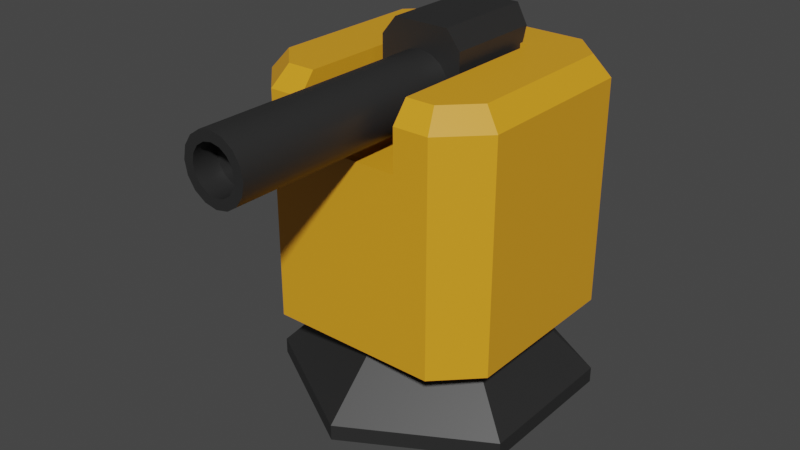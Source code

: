 # Source: machineGun0.blend  (saved by Blender 2.92.15; exported with 4.5.12 LTS)
import bpy
from mathutils import Matrix  # noqa: F401  (used for matrix-valued properties, if any)

bpy.ops.wm.read_factory_settings(use_empty=True)
scene = bpy.context.scene
scene.name = 'Scene'

# ---- collections
col_collection = bpy.data.collections.new('Collection'); scene.collection.children.link(col_collection)

# ---- materials (node trees are filled in below, after node groups)
mat_black = bpy.data.materials.new('Black')
mat_black.use_transparent_shadow = False
mat_orange = bpy.data.materials.new('Orange')
mat_orange.use_transparent_shadow = False

# ---- node groups
ng_auto_smooth = bpy.data.node_groups.new('Auto Smooth', 'GeometryNodeTree')
_s = ng_auto_smooth.interface.new_socket(name='Geometry', in_out='OUTPUT', socket_type='NodeSocketGeometry')
_s = ng_auto_smooth.interface.new_socket(name='Geometry', in_out='INPUT', socket_type='NodeSocketGeometry')
_s = ng_auto_smooth.interface.new_socket(name='Angle', in_out='INPUT', socket_type='NodeSocketFloat')
_s.subtype = 'ANGLE'
_s.min_value = 0.0
_s.max_value = 3.142
ng_auto_smooth.is_modifier = True
_N = ng_auto_smooth.nodes; _L = ng_auto_smooth.links
n0 = _N.new('NodeGroupOutput'); n0.name = 'Group Output'; n0.location = (480, -100)
n1 = _N.new('NodeGroupInput'); n1.name = 'Group Input'; n1.location = (-420, -300)
n2 = _N.new('NodeGroupInput'); n2.name = 'Group Input.001'; n2.location = (-60, -100)
n3 = _N.new('GeometryNodeSetShadeSmooth'); n3.name = 'Set Shade Smooth'; n3.location = (120, -100)
n3.domain = 'EDGE'
n4 = _N.new('GeometryNodeSetShadeSmooth'); n4.name = 'Set Shade Smooth.001'; n4.location = (300, -100)
n5 = _N.new('GeometryNodeInputMeshEdgeAngle'); n5.name = 'Edge Angle'; n5.location = (-420, -220)
n6 = _N.new('GeometryNodeInputEdgeSmooth'); n6.name = 'Is Edge Smooth'; n6.location = (-60, -160)
n7 = _N.new('GeometryNodeInputShadeSmooth'); n7.name = 'Is Face Smooth'; n7.location = (-240, -340)
n8 = _N.new('FunctionNodeBooleanMath'); n8.name = 'Boolean Math'; n8.location = (-60, -220)
n9 = _N.new('FunctionNodeCompare'); n9.name = 'Compare'; n9.location = (-240, -180)
n9.operation = 'LESS_EQUAL'
_L.new(n5.outputs[0], n9.inputs[0])
_L.new(n4.outputs[0], n0.inputs[0])
_L.new(n1.outputs[1], n9.inputs[1])
_L.new(n9.outputs[0], n8.inputs[0])
_L.new(n7.outputs[0], n8.inputs[1])
_L.new(n2.outputs[0], n3.inputs[0])
_L.new(n6.outputs[0], n3.inputs[1])
_L.new(n3.outputs[0], n4.inputs[0])
_L.new(n8.outputs[0], n3.inputs[2])
n0.is_active_output = True

# ---- material node trees
mat_black.use_nodes = True; mat_black.node_tree.nodes.clear()
_N = mat_black.node_tree.nodes; _L = mat_black.node_tree.links
n0 = _N.new('ShaderNodeBsdfPrincipled'); n0.name = 'Principled BSDF'; n0.location = (10, 300)
n0.distribution = 'GGX'
n0.subsurface_method = 'BURLEY'
n0.inputs[0].default_value = (0.02208, 0.02208, 0.02208, 1.0)
n0.inputs[3].default_value = 1.45
n0.inputs[27].default_value = (0.0, 0.0, 0.0, 1.0)
n0.inputs[28].default_value = 1.0
n1 = _N.new('ShaderNodeOutputMaterial'); n1.name = 'Material Output'; n1.location = (300, 300)
_L.new(n0.outputs[0], n1.inputs[0])
n1.is_active_output = True
mat_orange.use_nodes = True; mat_orange.node_tree.nodes.clear()
_N = mat_orange.node_tree.nodes; _L = mat_orange.node_tree.links
n0 = _N.new('ShaderNodeBsdfPrincipled'); n0.name = 'Principled BSDF'; n0.location = (10, 300)
n0.distribution = 'GGX'
n0.subsurface_method = 'BURLEY'
n0.inputs[0].default_value = (0.8, 0.352, 0.01603, 1.0)
n0.inputs[3].default_value = 1.45
n0.inputs[27].default_value = (0.0, 0.0, 0.0, 1.0)
n0.inputs[28].default_value = 1.0
n1 = _N.new('ShaderNodeOutputMaterial'); n1.name = 'Material Output'; n1.location = (300, 300)
_L.new(n0.outputs[0], n1.inputs[0])
n1.is_active_output = True

# ---- world
world_world = bpy.data.worlds.new('World'); scene.world = world_world
world_world.use_nodes = True; world_world.node_tree.nodes.clear()
_N = world_world.node_tree.nodes; _L = world_world.node_tree.links
n0 = _N.new('ShaderNodeOutputWorld'); n0.name = 'World Output'; n0.location = (300, 300)
n1 = _N.new('ShaderNodeBackground'); n1.name = 'Background'; n1.location = (10, 300)
n1.inputs[0].default_value = (0.05088, 0.05088, 0.05088, 1.0)
_L.new(n1.outputs[0], n0.inputs[0])
n0.is_active_output = True
world_world.color = (0.05088, 0.05088, 0.05088)
world_world.use_sun_shadow = False
world_world.sun_shadow_jitter_overblur = 0.0

# ---- meshes
me_circle = bpy.data.meshes.new('Circle')
me_circle.from_pydata([(0.0, 1.0, 0.09534), (-0.866, 0.5, 0.09534), (-0.866, -0.5, 0.09534), (8.742e-08, -1.0, 0.09534), (0.866, -0.5, 0.09534), (0.866, 0.5, 0.09534), (1.082e-08, 0.4552, 0.6322), (-0.3942, 0.2276, 0.6322), (-0.3942, -0.2276, 0.6322), (5.062e-08, -0.4552, 0.6322), (0.3942, -0.2276, 0.6322), (0.3942, 0.2276, 0.6322), (0.0, 1.0, -0.006356), (-0.866, 0.5, -0.006356), (-0.866, -0.5, -0.006356), (8.742e-08, -1.0, -0.006356), (0.866, -0.5, -0.006356), (0.866, 0.5, -0.006356)], [], [(0, 6, 11, 5), (4, 10, 9, 3), (2, 8, 7, 1), (5, 11, 10, 4), (3, 9, 8, 2), (1, 7, 6, 0), (0, 12, 13, 1), (5, 17, 12, 0), (3, 15, 16, 4), (1, 13, 14, 2), (4, 16, 17, 5), (2, 14, 15, 3), (13, 12, 17, 16, 15, 14)])
_uv = me_circle.uv_layers.new(name='UVMap')
_uv.uv.foreach_set('vector', [0.0, 0.0, 0.0, 0.0, 0.0, 0.0, 0.0, 0.0, 0.0, 0.0, 0.0, 0.0, 0.0, 0.0, 0.0, 0.0, 0.0, 0.0, 0.0, 0.0, 0.0, 0.0, 0.0, 0.0, 0.0, 0.0, 0.0, 0.0, 0.0, 0.0, 0.0, 0.0, 0.0, 0.0, 0.0, 0.0, 0.0, 0.0, 0.0, 0.0, 0.0, 0.0, 0.0, 0.0, 0.0, 0.0, 0.0, 0.0, 0.0, 0.0, 0.0, 0.0, 0.0, 0.0, 0.0, 0.0, 0.0, 0.0, 0.0, 0.0, 0.0, 0.0, 0.0, 0.0, 0.0, 0.0, 0.0, 0.0, 0.0, 0.0, 0.0, 0.0, 0.0, 0.0, 0.0, 0.0, 0.0, 0.0, 0.0, 0.0, 0.0, 0.0, 0.0, 0.0, 0.0, 0.0, 0.0, 0.0, 0.0, 0.0, 0.0, 0.0, 0.0, 0.0, 0.0, 0.0, 0.0, 0.0, 0.0, 0.0, 0.0, 0.0, 0.0, 0.0, 0.0, 0.0, 0.0, 0.0])
me_circle.materials.append(mat_black)
me_circle.use_remesh_fix_poles = True
me_circle.use_remesh_preserve_attributes = False
me_circle.use_mirror_vertex_groups = False
me_circle.update()
me_cube = bpy.data.meshes.new('Cube')
me_cube.from_pydata([(-0.3251, 0.3939, 1.748), (0.3251, 0.3939, 1.748), (-0.8, 0.5418, 0.5572), (-0.5508, 0.7909, 0.5572), (0.5509, 0.7909, 0.5572), (0.8, 0.5418, 0.5572), (-0.5508, -0.8091, 0.5572), (-0.8, -0.5599, 0.5572), (0.8, -0.5599, 0.5572), (0.5509, -0.8091, 0.5572), (-0.508, 0.6876, 2.145), (-0.5508, 0.7909, 2.016), (-0.6966, 0.499, 2.145), (-0.8, 0.5418, 2.016), (0.6967, 0.499, 2.145), (0.8, 0.5418, 2.016), (0.5081, 0.6876, 2.145), (0.5509, 0.7909, 2.016), (-0.6966, -0.5171, 2.145), (-0.8, -0.5599, 2.016), (-0.508, -0.7057, 2.145), (-0.5508, -0.8091, 2.016), (0.5081, -0.7057, 2.145), (0.5509, -0.8091, 2.016), (0.6967, -0.5171, 2.145), (0.8, -0.5599, 2.016), (-0.3251, -0.8091, 2.016), (-0.3251, -0.7057, 2.145), (-0.3251, -0.8091, 1.748), (0.3251, 0.3939, 2.145), (0.3251, -0.8091, 2.016), (0.3251, -0.7057, 2.145), (0.3251, -0.8091, 1.748), (-0.3251, 0.3939, 2.145)], [], [(0, 1, 29, 33), (1, 32, 30, 31, 29), (1, 0, 28, 32), (15, 5, 4, 17), (23, 9, 8, 25), (7, 19, 13, 2), (22, 24, 14, 16, 10, 12, 18, 20, 27, 33, 29, 31), (19, 7, 6, 21), (3, 11, 17, 4), (5, 15, 25, 8), (9, 23, 30, 32, 28, 26, 21, 6), (4, 5, 8, 9, 6, 7, 2, 3), (12, 10, 11, 13), (16, 14, 15, 17), (24, 22, 23, 25), (20, 18, 19, 21), (10, 16, 17, 11), (18, 12, 13, 19), (21, 26, 27, 20), (25, 15, 14, 24), (2, 13, 11, 3), (28, 0, 33, 27, 26), (31, 30, 23, 22)])
_uv = me_cube.uv_layers.new(name='UVMap')
_uv.uv.foreach_set('vector', [0.375, 0.0, 0.375, 0.25, 0.4826, 0.25, 0.4826, 0.0, 0.375, 0.25, 0.375, 0.3987, 0.4568, 0.3987, 0.4826, 0.3859, 0.4826, 0.25, 0.125, 0.5, 0.125, 0.75, 0.2737, 0.75, 0.2737, 0.5, 0.6089, 0.2889, 0.375, 0.2889, 0.375, 0.2111, 0.6089, 0.2111, 0.6089, 0.5389, 0.375, 0.5389, 0.375, 0.4611, 0.6089, 0.4611, 0.375, 0.7889, 0.6089, 0.7889, 0.6089, 0.9611, 0.375, 0.9611, 0.6411, 0.5456, 0.6706, 0.5161, 0.8294, 0.5161, 0.8589, 0.5456, 0.8589, 0.7044, 0.8294, 0.7339, 0.6706, 0.7339, 0.6411, 0.7044, 0.6411, 0.6758, 0.813, 0.6758, 0.813, 0.5742, 0.6411, 0.5742, 0.6089, 0.7889, 0.375, 0.7889, 0.375, 0.7111, 0.6089, 0.7111, 0.375, 0.03893, 0.6089, 0.03893, 0.6089, 0.2111, 0.375, 0.2111, 0.375, 0.2889, 0.6089, 0.2889, 0.6089, 0.4611, 0.375, 0.4611, 0.375, 0.5389, 0.6089, 0.5389, 0.6089, 0.5742, 0.5577, 0.5742, 0.5577, 0.6758, 0.6089, 0.6758, 0.6089, 0.7111, 0.375, 0.7111, 0.125, 0.5389, 0.1639, 0.5, 0.3361, 0.5, 0.375, 0.5389, 0.375, 0.7111, 0.3361, 0.75, 0.1639, 0.75, 0.125, 0.7111, 0.8294, 0.7339, 0.8589, 0.7044, 0.875, 0.7111, 0.8361, 0.75, 0.8589, 0.5456, 0.8294, 0.5161, 0.8361, 0.5, 0.875, 0.5389, 0.6706, 0.5161, 0.6411, 0.5456, 0.625, 0.5389, 0.6639, 0.5, 0.6411, 0.7044, 0.6706, 0.7339, 0.6639, 0.75, 0.625, 0.7111, 0.8589, 0.7044, 0.8589, 0.5456, 0.875, 0.5389, 0.875, 0.7111, 0.6706, 0.7339, 0.8294, 0.7339, 0.8361, 0.75, 0.6639, 0.75, 0.6089, 0.7111, 0.6089, 0.6758, 0.6411, 0.6758, 0.6411, 0.7044, 0.6639, 0.5, 0.8361, 0.5, 0.8294, 0.5161, 0.6706, 0.5161, 0.375, 0.0, 0.6089, 0.0, 0.6089, 0.03893, 0.375, 0.03893, 0.375, 0.8513, 0.375, 1.0, 0.4826, 1.0, 0.4826, 0.8641, 0.4568, 0.8513, 0.6411, 0.5742, 0.6089, 0.5742, 0.6089, 0.5389, 0.6411, 0.5456])
me_cube.materials.append(mat_orange)
me_cube.use_remesh_fix_poles = True
me_cube.use_remesh_preserve_attributes = False
me_cube.use_mirror_vertex_groups = False
me_cube.update()
me_cylinder = bpy.data.meshes.new('Cylinder')
me_cylinder.from_pydata([(0.1595, 0.2052, 1.995), (1.725, 0.2052, 1.995), (0.1595, 0.1896, 1.917), (1.725, 0.1896, 1.917), (0.1595, 0.1451, 1.85), (1.725, 0.1451, 1.85), (0.1595, 0.07852, 1.806), (1.725, 0.07852, 1.806), (0.1595, 2.008e-10, 1.79), (1.725, 2.008e-10, 1.79), (0.1595, -0.07852, 1.806), (1.725, -0.07852, 1.806), (0.1595, -0.1451, 1.85), (1.725, -0.1451, 1.85), (0.1595, -0.1896, 1.917), (1.725, -0.1896, 1.917), (0.1595, -0.2052, 1.995), (1.725, -0.2052, 1.995), (0.1595, -0.1896, 2.074), (1.725, -0.1896, 2.074), (0.1595, -0.1451, 2.14), (1.725, -0.1451, 2.14), (0.1595, -0.07852, 2.185), (1.725, -0.07852, 2.185), (0.1595, 1.162e-08, 2.2), (1.725, 1.162e-08, 2.2), (0.1595, 0.07852, 2.185), (1.725, 0.07852, 2.185), (0.1595, 0.1451, 2.14), (1.725, 0.1451, 2.14), (0.1595, 0.1896, 2.074), (1.725, 0.1896, 2.074), (1.725, 0.1327, 1.94), (1.725, 0.1436, 1.995), (1.725, 0.1016, 1.894), (1.725, 0.05496, 1.863), (1.725, 4.567e-09, 1.852), (1.725, -0.05496, 1.863), (1.725, -0.1016, 1.894), (1.725, -0.1327, 1.94), (1.725, -0.1436, 1.995), (1.725, -0.1327, 2.05), (1.725, -0.1016, 2.097), (1.725, -0.05496, 2.128), (1.725, 1.256e-08, 2.139), (1.725, 0.05496, 2.128), (1.725, 0.1016, 2.097), (1.725, 0.1327, 2.05), (1.571, 0.1327, 1.94), (1.571, 0.1436, 1.995), (1.571, 0.1016, 1.894), (1.571, 0.05496, 1.863), (1.571, 5.914e-08, 1.852), (1.571, -0.05496, 1.863), (1.571, -0.1016, 1.894), (1.571, -0.1327, 1.94), (1.571, -0.1436, 1.995), (1.571, -0.1327, 2.05), (1.571, -0.1016, 2.097), (1.571, -0.05496, 2.128), (1.571, 6.713e-08, 2.139), (1.571, 0.05496, 2.128), (1.571, 0.1016, 2.097), (1.571, 0.1327, 2.05)], [], [(0, 1, 3, 2), (2, 3, 5, 4), (4, 5, 7, 6), (6, 7, 9, 8), (8, 9, 11, 10), (10, 11, 13, 12), (12, 13, 15, 14), (14, 15, 17, 16), (16, 17, 19, 18), (18, 19, 21, 20), (20, 21, 23, 22), (22, 23, 25, 24), (24, 25, 27, 26), (26, 27, 29, 28), (13, 11, 37, 38), (28, 29, 31, 30), (30, 31, 1, 0), (0, 2, 4, 6, 8, 10, 12, 14, 16, 18, 20, 22, 24, 26, 28, 30), (46, 45, 61, 62), (23, 21, 42, 43), (1, 31, 47, 33), (9, 7, 35, 36), (19, 17, 40, 41), (29, 27, 45, 46), (5, 3, 32, 34), (15, 13, 38, 39), (25, 23, 43, 44), (11, 9, 36, 37), (21, 19, 41, 42), (31, 29, 46, 47), (7, 5, 34, 35), (17, 15, 39, 40), (3, 1, 33, 32), (27, 25, 44, 45), (48, 49, 63, 62, 61, 60, 59, 58, 57, 56, 55, 54, 53, 52, 51, 50), (39, 38, 54, 55), (47, 46, 62, 63), (40, 39, 55, 56), (32, 33, 49, 48), (33, 47, 63, 49), (41, 40, 56, 57), (34, 32, 48, 50), (42, 41, 57, 58), (35, 34, 50, 51), (43, 42, 58, 59), (36, 35, 51, 52), (44, 43, 59, 60), (37, 36, 52, 53), (45, 44, 60, 61), (38, 37, 53, 54)])
me_cylinder.polygons.foreach_set('use_smooth', [True] * 50)
_uv = me_cylinder.uv_layers.new(name='UVMap')
_uv.uv.foreach_set('vector', [1.0, 0.5, 1.0, 1.0, 0.9375, 1.0, 0.9375, 0.5, 0.9375, 0.5, 0.9375, 1.0, 0.875, 1.0, 0.875, 0.5, 0.875, 0.5, 0.875, 1.0, 0.8125, 1.0, 0.8125, 0.5, 0.8125, 0.5, 0.8125, 1.0, 0.75, 1.0, 0.75, 0.5, 0.75, 0.5, 0.75, 1.0, 0.6875, 1.0, 0.6875, 0.5, 0.6875, 0.5, 0.6875, 1.0, 0.625, 1.0, 0.625, 0.5, 0.625, 0.5, 0.625, 1.0, 0.5625, 1.0, 0.5625, 0.5, 0.5625, 0.5, 0.5625, 1.0, 0.5, 1.0, 0.5, 0.5, 0.5, 0.5, 0.5, 1.0, 0.4375, 1.0, 0.4375, 0.5, 0.4375, 0.5, 0.4375, 1.0, 0.375, 1.0, 0.375, 0.5, 0.375, 0.5, 0.375, 1.0, 0.3125, 1.0, 0.3125, 0.5, 0.3125, 0.5, 0.3125, 1.0, 0.25, 1.0, 0.25, 0.5, 0.25, 0.5, 0.25, 1.0, 0.1875, 1.0, 0.1875, 0.5, 0.1875, 0.5, 0.1875, 1.0, 0.125, 1.0, 0.125, 0.5, 0.625, 1.0, 0.6875, 1.0, 0.6875, 1.0, 0.625, 1.0, 0.125, 0.5, 0.125, 1.0, 0.0625, 1.0, 0.0625, 0.5, 0.0625, 0.5, 0.0625, 1.0, 0.0, 1.0, 0.0, 0.5, 0.75, 0.49, 0.8418, 0.4717, 0.9197, 0.4197, 0.9717, 0.3418, 0.99, 0.25, 0.9717, 0.1582, 0.9197, 0.08029, 0.8418, 0.02827, 0.75, 0.01, 0.6582, 0.02827, 0.5803, 0.08029, 0.5283, 0.1582, 0.51, 0.25, 0.5283, 0.3418, 0.5803, 0.4197, 0.6582, 0.4717, 0.125, 1.0, 0.1875, 1.0, 0.1875, 1.0, 0.125, 1.0, 0.3125, 1.0, 0.375, 1.0, 0.375, 1.0, 0.3125, 1.0, 0.0, 1.0, 0.0625, 1.0, 0.0625, 1.0, 0.0, 1.0, 0.75, 1.0, 0.8125, 1.0, 0.8125, 1.0, 0.75, 1.0, 0.4375, 1.0, 0.5, 1.0, 0.5, 1.0, 0.4375, 1.0, 0.125, 1.0, 0.1875, 1.0, 0.1875, 1.0, 0.125, 1.0, 0.875, 1.0, 0.9375, 1.0, 0.9375, 1.0, 0.875, 1.0, 0.5625, 1.0, 0.625, 1.0, 0.625, 1.0, 0.5625, 1.0, 0.25, 1.0, 0.3125, 1.0, 0.3125, 1.0, 0.25, 1.0, 0.6875, 1.0, 0.75, 1.0, 0.75, 1.0, 0.6875, 1.0, 0.375, 1.0, 0.4375, 1.0, 0.4375, 1.0, 0.375, 1.0, 0.0625, 1.0, 0.125, 1.0, 0.125, 1.0, 0.0625, 1.0, 0.8125, 1.0, 0.875, 1.0, 0.875, 1.0, 0.8125, 1.0, 0.5, 1.0, 0.5625, 1.0, 0.5625, 1.0, 0.5, 1.0, 0.9375, 1.0, 1.0, 1.0, 1.0, 1.0, 0.9375, 1.0, 0.1875, 1.0, 0.25, 1.0, 0.25, 1.0, 0.1875, 1.0, 0.3418, 0.4717, 0.25, 0.49, 0.1582, 0.4717, 0.08029, 0.4197, 0.02827, 0.3418, 0.01, 0.25, 0.02827, 0.1582, 0.08029, 0.08029, 0.1582, 0.02827, 0.25, 0.01, 0.3418, 0.02827, 0.4197, 0.08029, 0.4717, 0.1582, 0.49, 0.25, 0.4717, 0.3418, 0.4197, 0.4197, 0.5625, 1.0, 0.625, 1.0, 0.625, 1.0, 0.5625, 1.0, 0.0625, 1.0, 0.125, 1.0, 0.125, 1.0, 0.0625, 1.0, 0.5, 1.0, 0.5625, 1.0, 0.5625, 1.0, 0.5, 1.0, 0.9375, 1.0, 1.0, 1.0, 1.0, 1.0, 0.9375, 1.0, 0.0, 1.0, 0.0625, 1.0, 0.0625, 1.0, 0.0, 1.0, 0.4375, 1.0, 0.5, 1.0, 0.5, 1.0, 0.4375, 1.0, 0.875, 1.0, 0.9375, 1.0, 0.9375, 1.0, 0.875, 1.0, 0.375, 1.0, 0.4375, 1.0, 0.4375, 1.0, 0.375, 1.0, 0.8125, 1.0, 0.875, 1.0, 0.875, 1.0, 0.8125, 1.0, 0.3125, 1.0, 0.375, 1.0, 0.375, 1.0, 0.3125, 1.0, 0.75, 1.0, 0.8125, 1.0, 0.8125, 1.0, 0.75, 1.0, 0.25, 1.0, 0.3125, 1.0, 0.3125, 1.0, 0.25, 1.0, 0.6875, 1.0, 0.75, 1.0, 0.75, 1.0, 0.6875, 1.0, 0.1875, 1.0, 0.25, 1.0, 0.25, 1.0, 0.1875, 1.0, 0.625, 1.0, 0.6875, 1.0, 0.6875, 1.0, 0.625, 1.0])
me_cylinder.materials.append(mat_black)
me_cylinder.use_remesh_fix_poles = True
me_cylinder.use_remesh_preserve_attributes = False
me_cylinder.use_mirror_vertex_groups = False
me_cylinder.update()
me_cube_003 = bpy.data.meshes.new('Cube.003')
me_cube_003.from_pydata([(-0.2316, -0.2736, 1.61), (-0.2316, 0.2737, 1.61), (0.1886, -0.2736, 1.61), (0.1886, 0.2737, 1.61), (-0.4863, 0.1815, 2.354), (-0.4515, 0.2737, 2.239), (0.1886, 0.2737, 2.239), (0.1886, 0.1815, 2.354), (-0.4508, -0.2736, 2.237), (-0.4863, -0.1796, 2.354), (0.1886, -0.1796, 2.354), (0.1886, -0.2736, 2.237)], [], [(1, 5, 6, 3), (7, 4, 9, 10), (1, 3, 2, 0), (2, 11, 8, 0), (4, 7, 6, 5), (3, 6, 7, 10, 11, 2), (10, 9, 8, 11), (0, 8, 9, 4, 5, 1)])
_uv = me_cube_003.uv_layers.new(name='UVMap')
_uv.uv.foreach_set('vector', [0.375, 0.25, 0.5908, 0.25, 0.5908, 0.5, 0.375, 0.5, 0.625, 0.5421, 0.875, 0.5421, 0.875, 0.707, 0.625, 0.707, 0.125, 0.5, 0.375, 0.5, 0.375, 0.75, 0.125, 0.75, 0.375, 0.75, 0.5901, 0.75, 0.5901, 1.0, 0.375, 1.0, 0.625, 0.25, 0.625, 0.5, 0.5908, 0.5, 0.5908, 0.25, 0.375, 0.5, 0.5908, 0.5, 0.625, 0.5421, 0.625, 0.707, 0.5901, 0.75, 0.375, 0.75, 0.625, 0.75, 0.625, 1.0, 0.5901, 1.0, 0.5901, 0.75, 0.375, 0.0, 0.5901, 0.0, 0.625, 0.04296, 0.625, 0.2079, 0.5908, 0.25, 0.375, 0.25])
me_cube_003.materials.append(mat_black)
me_cube_003.use_remesh_fix_poles = True
me_cube_003.use_remesh_preserve_attributes = False
me_cube_003.use_mirror_vertex_groups = False
me_cube_003.update()

# ---- objects
ob_foot = bpy.data.objects.new('Foot', me_circle)
ob_body = bpy.data.objects.new('Body', me_cube)
ob_gun = bpy.data.objects.new('Gun', me_cylinder)
ob_gunholder = bpy.data.objects.new('GunHolder', me_cube_003)
ob_parttorotate = bpy.data.objects.new('PartToRotate', None)
ob_firepoint = bpy.data.objects.new('FirePoint', None)

# ---- transforms, parenting, visibility, modifiers, constraints
ob_foot.location = (0.0, 0.0, 0.0)
ob_foot.lineart.crease_threshold = 0.0
ob_body.parent = ob_parttorotate
ob_body.matrix_parent_inverse = Matrix(((1.0, -2.22e-16, -2.22e-16, -0.0), (2.22e-16, -4.371e-08, 1.0, -0.0), (-2.22e-16, -1.0, -4.371e-08, 0.0), (-0.0, 0.0, -0.0, 1.0)))
ob_body.location = (0.0, 0.0, 0.0)
ob_body.lineart.crease_threshold = 0.0
ob_gun.parent = ob_gunholder
ob_gun.location = (0.0, 0.0, 0.0)
ob_gun.lineart.crease_threshold = 0.0
_m = ob_gun.modifiers.new('Auto Smooth', 'NODES')
_m.node_group = ng_auto_smooth
_gi = [s.identifier for s in ng_auto_smooth.interface.items_tree if s.item_type == 'SOCKET' and s.in_out == 'INPUT']
_m[_gi[1]] = 0.5236  # Angle
ob_gunholder.parent = ob_body
ob_gunholder.location = (0.0, 0.0, 0.0)
ob_gunholder.rotation_euler = (0.0, 0.0, -1.571)
ob_gunholder.lineart.crease_threshold = 0.0
ob_parttorotate.location = (0.0, 0.0, 0.0)
ob_parttorotate.rotation_euler = (1.571, 2.22e-16, -2.22e-16)
ob_parttorotate.lineart.crease_threshold = 0.0
ob_firepoint.parent = ob_gun
ob_firepoint.matrix_parent_inverse = Matrix(((-1.629e-07, -1.0, 0.0, -0.0), (1.0, -1.629e-07, -0.0, 0.0), (0.0, -0.0, 1.0, -0.0), (-0.0, 0.0, -0.0, 1.0)))
ob_firepoint.location = (5.336e-16, -1.729, 1.996)
ob_firepoint.lineart.crease_threshold = 0.0

# ---- collection membership
col_collection.objects.link(ob_foot)
col_collection.objects.link(ob_body)
col_collection.objects.link(ob_gun)
col_collection.objects.link(ob_gunholder)
col_collection.objects.link(ob_parttorotate)
col_collection.objects.link(ob_firepoint)

# ---- scene / render settings (as saved in the file)
scene.frame_start = 1; scene.frame_end = 250; scene.frame_set(1)
scene.render.engine = 'BLENDER_EEVEE_NEXT'
scene.cycles.use_denoising = False
scene.cycles.samples = 128
scene.cycles.sampling_pattern = 'TABULATED_SOBOL'
scene.cycles.use_adaptive_sampling = False
scene.cycles.use_light_tree = False
scene.view_settings.view_transform = 'Filmic'
bpy.context.view_layer.update()

# ---- added for rendering (the .blend has no active camera and no usable light): camera, sun
cam_auto = bpy.data.cameras.new('AutoCamera')
cam_auto.lens = 50.0
cam_auto.sensor_width = 36.0
cam_auto.clip_end = 1000.0
ob_auto_camera = bpy.data.objects.new('AutoCamera', cam_auto)
scene.collection.objects.link(ob_auto_camera)
ob_auto_camera.location = (3.70099, -4.80392, 4.13477)
ob_auto_camera.rotation_euler = (1.09748, -7.21219e-08, 0.694738)
scene.camera = ob_auto_camera
light_auto_sun = bpy.data.lights.new('AutoSun', 'SUN')
light_auto_sun.energy = 3.0
light_auto_sun.angle = 0.0523599
ob_auto_sun = bpy.data.objects.new('AutoSun', light_auto_sun)
scene.collection.objects.link(ob_auto_sun)
ob_auto_sun.rotation_euler = (0.872665, 0.174533, 0.523599)
bpy.context.view_layer.update()
